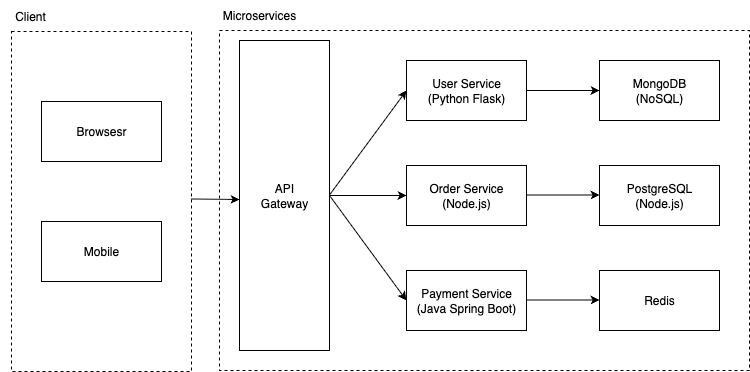

The diagram above was exported from draw.io. Its source (the exported page's mxGraphModel, read from the mxfile embedded in the PNG):
<mxGraphModel dx="976" dy="629" grid="1" gridSize="10" guides="1" tooltips="1" connect="1" arrows="1" fold="1" page="1" pageScale="1" pageWidth="827" pageHeight="1169" math="0" shadow="0">
  <root>
    <mxCell id="0" />
    <mxCell id="1" parent="0" />
    <mxCell id="9ufx1GB1OnHWSDKsWI9F-14" value="" style="rounded=0;whiteSpace=wrap;html=1;dashed=1;" parent="1" vertex="1">
      <mxGeometry x="270" y="66" width="530" height="340" as="geometry" />
    </mxCell>
    <mxCell id="9ufx1GB1OnHWSDKsWI9F-1" value="" style="rounded=0;whiteSpace=wrap;html=1;dashed=1;" parent="1" vertex="1">
      <mxGeometry x="62" y="67" width="180" height="340" as="geometry" />
    </mxCell>
    <mxCell id="9ufx1GB1OnHWSDKsWI9F-3" value="Client" style="text;html=1;align=center;verticalAlign=middle;whiteSpace=wrap;rounded=0;" parent="1" vertex="1">
      <mxGeometry x="51" y="37" width="60" height="30" as="geometry" />
    </mxCell>
    <mxCell id="9ufx1GB1OnHWSDKsWI9F-4" value="Browsesr" style="rounded=0;whiteSpace=wrap;html=1;" parent="1" vertex="1">
      <mxGeometry x="92" y="137" width="120" height="60" as="geometry" />
    </mxCell>
    <mxCell id="9ufx1GB1OnHWSDKsWI9F-5" value="Mobile" style="rounded=0;whiteSpace=wrap;html=1;" parent="1" vertex="1">
      <mxGeometry x="92" y="257" width="120" height="60" as="geometry" />
    </mxCell>
    <mxCell id="9ufx1GB1OnHWSDKsWI9F-7" value="API&lt;div&gt;Gateway&lt;/div&gt;" style="rounded=0;whiteSpace=wrap;html=1;" parent="1" vertex="1">
      <mxGeometry x="290" y="76" width="90" height="310" as="geometry" />
    </mxCell>
    <mxCell id="9ufx1GB1OnHWSDKsWI9F-8" value="User Service&lt;div&gt;(Python Flask)&lt;/div&gt;" style="rounded=0;whiteSpace=wrap;html=1;" parent="1" vertex="1">
      <mxGeometry x="457" y="96" width="120" height="60" as="geometry" />
    </mxCell>
    <mxCell id="9ufx1GB1OnHWSDKsWI9F-9" value="Order Service&lt;div&gt;(Node.js)&lt;/div&gt;" style="rounded=0;whiteSpace=wrap;html=1;" parent="1" vertex="1">
      <mxGeometry x="457" y="201" width="120" height="60" as="geometry" />
    </mxCell>
    <mxCell id="9ufx1GB1OnHWSDKsWI9F-10" value="Payment Service&lt;div&gt;(Java Spring Boot)&lt;/div&gt;" style="rounded=0;whiteSpace=wrap;html=1;" parent="1" vertex="1">
      <mxGeometry x="457" y="306" width="120" height="60" as="geometry" />
    </mxCell>
    <mxCell id="9ufx1GB1OnHWSDKsWI9F-11" value="" style="endArrow=classic;html=1;rounded=0;exitX=1;exitY=0.5;exitDx=0;exitDy=0;entryX=0;entryY=0.5;entryDx=0;entryDy=0;" parent="1" target="9ufx1GB1OnHWSDKsWI9F-8" edge="1">
      <mxGeometry width="50" height="50" relative="1" as="geometry">
        <mxPoint x="380" y="230.5" as="sourcePoint" />
        <mxPoint x="420" y="230.5" as="targetPoint" />
      </mxGeometry>
    </mxCell>
    <mxCell id="9ufx1GB1OnHWSDKsWI9F-12" value="" style="endArrow=classic;html=1;rounded=0;exitX=1;exitY=0.5;exitDx=0;exitDy=0;entryX=0;entryY=0.5;entryDx=0;entryDy=0;" parent="1" source="9ufx1GB1OnHWSDKsWI9F-7" target="9ufx1GB1OnHWSDKsWI9F-9" edge="1">
      <mxGeometry width="50" height="50" relative="1" as="geometry">
        <mxPoint x="400" y="290.5" as="sourcePoint" />
        <mxPoint x="450" y="186" as="targetPoint" />
      </mxGeometry>
    </mxCell>
    <mxCell id="9ufx1GB1OnHWSDKsWI9F-13" value="" style="endArrow=classic;html=1;rounded=0;exitX=1;exitY=0.5;exitDx=0;exitDy=0;entryX=0;entryY=0.5;entryDx=0;entryDy=0;" parent="1" source="9ufx1GB1OnHWSDKsWI9F-7" target="9ufx1GB1OnHWSDKsWI9F-10" edge="1">
      <mxGeometry width="50" height="50" relative="1" as="geometry">
        <mxPoint x="410" y="350.5" as="sourcePoint" />
        <mxPoint x="460" y="246" as="targetPoint" />
      </mxGeometry>
    </mxCell>
    <mxCell id="9ufx1GB1OnHWSDKsWI9F-15" value="Microservices" style="text;html=1;align=center;verticalAlign=middle;whiteSpace=wrap;rounded=0;" parent="1" vertex="1">
      <mxGeometry x="280" y="36" width="60" height="30" as="geometry" />
    </mxCell>
    <mxCell id="9ufx1GB1OnHWSDKsWI9F-16" value="MongoDB&lt;br&gt;(NoSQL)" style="rounded=0;whiteSpace=wrap;html=1;" parent="1" vertex="1">
      <mxGeometry x="650" y="96" width="120" height="60" as="geometry" />
    </mxCell>
    <mxCell id="9ufx1GB1OnHWSDKsWI9F-17" value="PostgreSQL&lt;div&gt;(Node.js)&lt;/div&gt;" style="rounded=0;whiteSpace=wrap;html=1;" parent="1" vertex="1">
      <mxGeometry x="650" y="201" width="120" height="60" as="geometry" />
    </mxCell>
    <mxCell id="9ufx1GB1OnHWSDKsWI9F-18" value="Redis" style="rounded=0;whiteSpace=wrap;html=1;" parent="1" vertex="1">
      <mxGeometry x="650" y="306" width="120" height="60" as="geometry" />
    </mxCell>
    <mxCell id="9ufx1GB1OnHWSDKsWI9F-19" value="" style="endArrow=classic;html=1;rounded=0;exitX=1;exitY=0.5;exitDx=0;exitDy=0;" parent="1" source="9ufx1GB1OnHWSDKsWI9F-8" edge="1">
      <mxGeometry width="50" height="50" relative="1" as="geometry">
        <mxPoint x="651" y="244.5" as="sourcePoint" />
        <mxPoint x="650" y="126" as="targetPoint" />
      </mxGeometry>
    </mxCell>
    <mxCell id="9ufx1GB1OnHWSDKsWI9F-22" value="" style="endArrow=classic;html=1;rounded=0;exitX=1;exitY=0.5;exitDx=0;exitDy=0;" parent="1" edge="1">
      <mxGeometry width="50" height="50" relative="1" as="geometry">
        <mxPoint x="577" y="230.5" as="sourcePoint" />
        <mxPoint x="650" y="230.5" as="targetPoint" />
      </mxGeometry>
    </mxCell>
    <mxCell id="9ufx1GB1OnHWSDKsWI9F-23" value="" style="endArrow=classic;html=1;rounded=0;exitX=1;exitY=0.5;exitDx=0;exitDy=0;" parent="1" edge="1">
      <mxGeometry width="50" height="50" relative="1" as="geometry">
        <mxPoint x="577" y="335.5" as="sourcePoint" />
        <mxPoint x="650" y="335.5" as="targetPoint" />
      </mxGeometry>
    </mxCell>
    <mxCell id="P_ue9szOw3H4gQZ1AnLw-7" value="" style="endArrow=classic;html=1;rounded=0;exitX=1;exitY=0.5;exitDx=0;exitDy=0;" edge="1" parent="1">
      <mxGeometry width="50" height="50" relative="1" as="geometry">
        <mxPoint x="242" y="234.5" as="sourcePoint" />
        <mxPoint x="290" y="235" as="targetPoint" />
      </mxGeometry>
    </mxCell>
  </root>
</mxGraphModel>